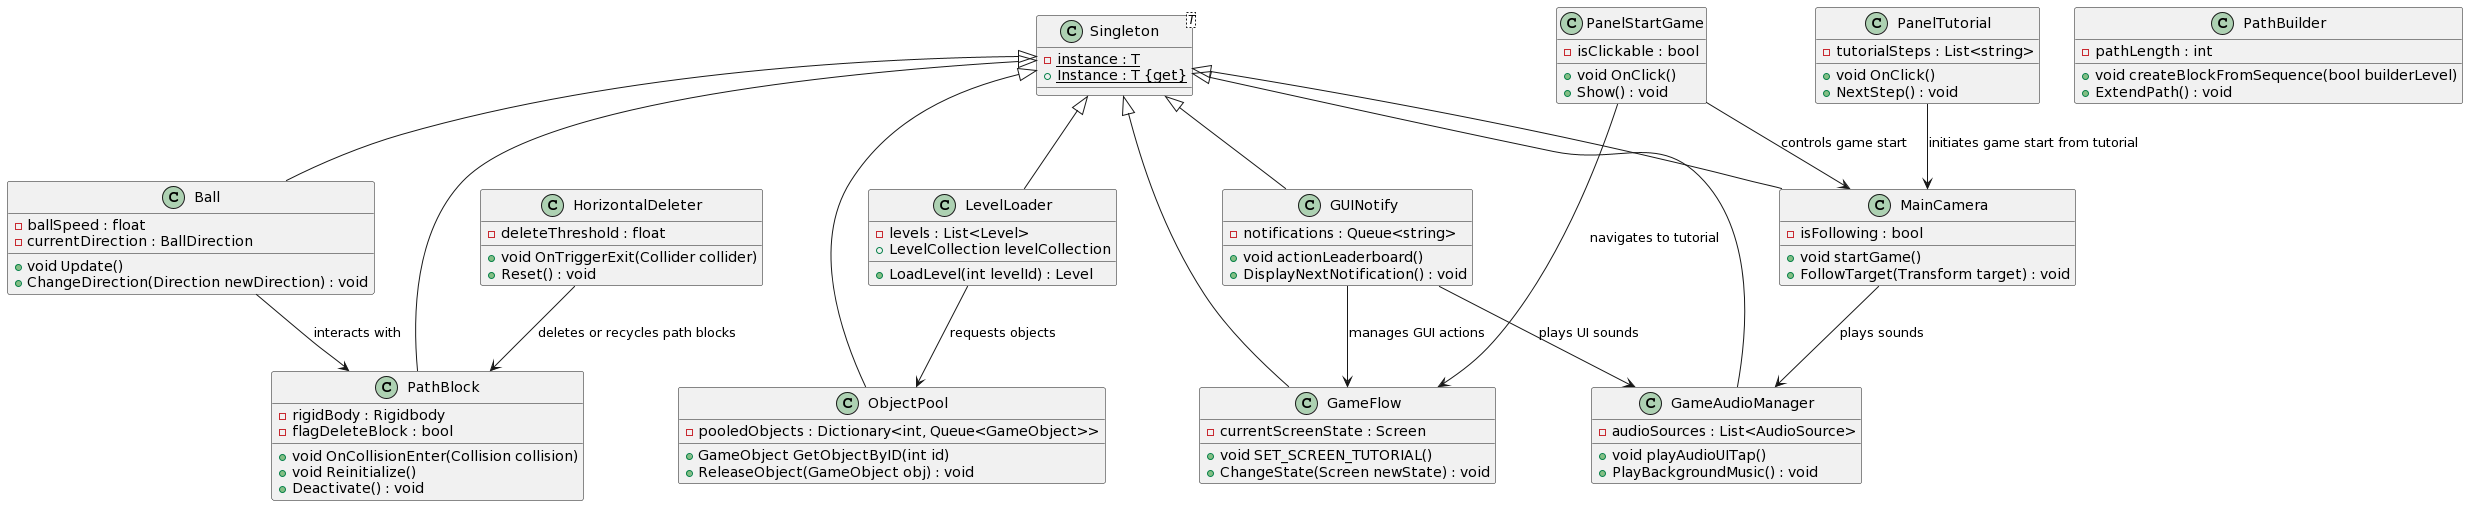

The diagram above was rendered by PlantUML. Its source (embedded in the PNG):
@startuml
' Define the Singleton Pattern for generic use
class Singleton<T> {
  {static} -instance : T
  {static} +Instance : T {get}
}

' Basic Game Classes
class PathBlock {
  -rigidBody : Rigidbody
  -flagDeleteBlock : bool
  +void OnCollisionEnter(Collision collision)
  +void Reinitialize()
  +Deactivate() : void
}

class Ball {
  -ballSpeed : float
  -currentDirection : BallDirection
  +void Update()
  +ChangeDirection(Direction newDirection) : void
}

class GameAudioManager {
  -audioSources : List<AudioSource>
  +void playAudioUITap()
  +PlayBackgroundMusic() : void
}

class LevelLoader {
  -levels : List<Level>
  +LevelCollection levelCollection
  +LoadLevel(int levelId) : Level
}

class ObjectPool {
  -pooledObjects : Dictionary<int, Queue<GameObject>>
  +GameObject GetObjectByID(int id)
  +ReleaseObject(GameObject obj) : void
}

class MainCamera {
  -isFollowing : bool
  +void startGame()
  +FollowTarget(Transform target) : void
}

class GameFlow {
  -currentScreenState : Screen
  +void SET_SCREEN_TUTORIAL()
  +ChangeState(Screen newState) : void
}

' UI Classes
class PanelStartGame {
  -isClickable : bool
  +void OnClick()
  +Show() : void
}

class PanelTutorial {
  -tutorialSteps : List<string>
  +void OnClick()
  +NextStep() : void
}

class GUINotify {
  -notifications : Queue<string>
  +void actionLeaderboard()
  +DisplayNextNotification() : void
}

' Game Mechanics Handling
class HorizontalDeleter {
  -deleteThreshold : float
  +void OnTriggerExit(Collider collider)
  +Reset() : void
}

' Path Generation
class PathBuilder {
  -pathLength : int
  +void createBlockFromSequence(bool builderLevel)
  +ExtendPath() : void
}

' Singleton Implementations
Singleton <|-- PathBlock
Singleton <|-- Ball
Singleton <|-- GameAudioManager
Singleton <|-- LevelLoader
Singleton <|-- ObjectPool
Singleton <|-- MainCamera
Singleton <|-- GameFlow
Singleton <|-- GUINotify

' Key Interactions
MainCamera --> GameAudioManager : "plays sounds"
LevelLoader --> ObjectPool : "requests objects"
Ball --> PathBlock : "interacts with"
PanelStartGame --> MainCamera : "controls game start"
PanelStartGame --> GameFlow : "navigates to tutorial"
PanelTutorial --> MainCamera : "initiates game start from tutorial"
GUINotify --> GameFlow : "manages GUI actions"
GUINotify --> GameAudioManager : "plays UI sounds"
HorizontalDeleter --> PathBlock : "deletes or recycles path blocks"

' Note: Expanded each class with an additional function and attributes to provide a deeper insight into their roles and interactions.
@enduml